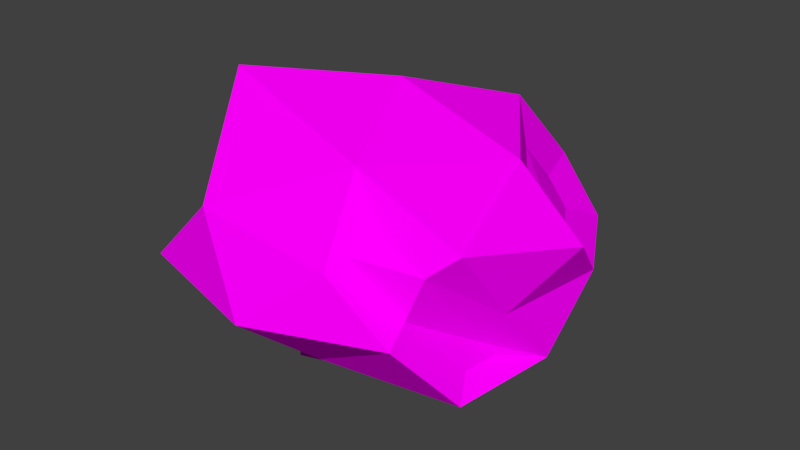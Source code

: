 # Source: Asteroid.blend  (saved by Blender 2.79.0; exported with 4.5.12 LTS)
import bpy
from mathutils import Matrix  # noqa: F401  (used for matrix-valued properties, if any)

bpy.ops.wm.read_factory_settings(use_empty=True)
scene = bpy.context.scene
scene.name = 'Scene'

# ---- collections
col_collection_1 = bpy.data.collections.new('Collection 1'); scene.collection.children.link(col_collection_1)

# ---- images (referenced by path relative to the original .blend; pixels are not part of the script)
import os
ASSET_DIR = os.environ.get("B2B_ASSET_DIR", "")  # directory of the original .blend (textures are referenced by path, not embedded)
HERE = os.path.dirname(os.path.abspath(__file__))  # packed textures are extracted next to this script under _unpacked/

def load_image(name, relpath, width, height, colorspace="sRGB"):
    """Load a texture the original file referenced (path relative to the .blend, or extracted next to this script)."""
    p = next((c for c in (os.path.join(HERE, relpath), os.path.join(ASSET_DIR, relpath)) if relpath and os.path.exists(c)), "")
    if p:
        img = bpy.data.images.load(p, check_existing=True)
        img.name = name
    else:  # same state as the original file: an image datablock whose file is absent (Cycles renders it pink)
        img = bpy.data.images.new(name, width, height)
        img.source = "FILE"
        img.filepath = "//" + (relpath or name)
    img.colorspace_settings.name = colorspace
    return img
img_asteroidtexture_png = load_image('AsteroidTexture.png', 'AsteroidTexture.png', 1024, 1024, 'sRGB')

# ---- materials (node trees are filled in below, after node groups)
mat_asteroidtexture = bpy.data.materials.new('AsteroidTexture')
mat_asteroidtexture.alpha_threshold = 0.0
mat_asteroidtexture.roughness = 0.5
mat_asteroidtexture.line_color = (0.0, 0.0, 0.0, 1.0)

# ---- material node trees
mat_asteroidtexture.use_nodes = True; mat_asteroidtexture.node_tree.nodes.clear()
_N = mat_asteroidtexture.node_tree.nodes; _L = mat_asteroidtexture.node_tree.links
n0 = _N.new('ShaderNodeOutputMaterial'); n0.name = 'Material Output'; n0.location = (300, 300)
n1 = _N.new('ShaderNodeBsdfDiffuse'); n1.name = 'Diffuse BSDF'; n1.location = (10, 300)
n2 = _N.new('ShaderNodeTexImage'); n2.name = 'Image Texture'; n2.location = (-180, 300)
n2.width = 140
n2.image = img_asteroidtexture_png
_L.new(n1.outputs[0], n0.inputs[0])
_L.new(n2.outputs[0], n1.inputs[0])
n0.is_active_output = True

# ---- world
world_world = bpy.data.worlds.new('World'); scene.world = world_world
world_world.color = (0.05088, 0.05088, 0.05088)
world_world.use_sun_shadow = False
world_world.sun_shadow_jitter_overblur = 0.0
world_world.cycles.sampling_method = 'MANUAL'

# ---- meshes
me_cube = bpy.data.meshes.new('Cube')
me_cube.from_pydata([(8.534e-10, -2.987e-09, -1.055), (1.106, -0.7045, -0.3196), (-0.3549, -0.8207, -0.3628), (-0.8394, -0.2773, -0.4125), (0.9352, 0.6795, -0.2406), (0.5402, -1.159, 0.4893), (-0.9217, 0.7643, 0.4384), (0.5221, 1.276, 0.3497), (1.45, 0.0279, 0.3778), (8.534e-10, -2.987e-09, 1.177), (-0.3287, -0.7268, -0.5049), (0.08576, -0.5981, -0.5123), (0.004047, -0.7952, -0.405), (1.136, -0.4357, -0.3209), (0.6811, 0.4948, -0.8506), (-0.6744, -0.2784, -0.543), (-0.7297, -0.6045, -0.4664), (-0.07198, 0.8007, -0.8507), (-0.8433, 0.7494, -0.4608), (0.4211, 1.296, -0.5212), (1.214, -0.4445, 0.01474), (1.321, 0.4192, 0.0), (8.534e-10, -1.593, 0.0), (0.888, -1.04, 0.1132), (-1.39, -0.4039, 0.0), (-1.084, -1.29, 0.0), (-0.6204, 1.113, 0.0), (-1.204, 0.3913, 0.0), (0.9251, 1.141, 0.0), (8.534e-10, 1.556, 0.0), (1.158, -0.8531, 0.5675), (-0.5704, -1.302, 0.5287), (-1.45, -2.987e-09, 0.4831), (-0.5852, 0.8913, 0.4119), (-0.9384, -0.9444, 0.2407), (0.4776, -0.9753, 0.6344), (0.9502, 0.02796, 0.831), (-0.9461, -0.5803, 1.202), (-0.7118, 0.6118, 0.5992), (0.3824, 0.8461, 0.8953), (1.061, 0.2713, 0.3627), (0.5957, 0.6362, 0.6205), (1.077, 0.4251, 0.1662), (0.8679, 0.2545, 0.5626), (0.6701, 0.832, 0.3513), (0.8623, 0.7746, 0.1822), (-1.128, -0.297, 0.4803), (-0.6879, -0.9371, 0.5018), (-0.8437, -0.597, 0.7113), (-1.131, -0.4915, 0.2079), (-0.1371, 1.17, -0.1966), (-0.4184, 0.9792, -0.1901), (-0.5331, 0.8094, -0.4046), (-0.1808, 0.8409, -0.5387), (0.0644, 1.065, -0.431), (1.309, -0.08096, -0.4493), (1.205, -0.8873, -0.4471), (0.9384, -1.242, 0.01474), (0.4975, -1.32, 0.4238), (0.3458, -0.8526, 0.9098), (0.9852, -0.9723, 0.4162), (1.073, -0.5246, -0.2051), (0.1382, -1.013, -0.4859), (-0.4083, -1.056, -0.4247), (-0.9181, -0.7675, -0.5699), (-1.124, -0.1936, -0.4929), (-0.7178, -0.1936, -0.781), (-0.3103, -0.7541, -0.7804), (0.3486, -0.54, -0.7804), (-0.6858, 0.4983, 0.8648), (-1.192, 0.8659, 0.4772), (-0.3808, 1.172, 0.4133)], [], [(0, 68, 67), (56, 68, 55), (0, 67, 66), (0, 66, 17), (0, 17, 14), (1, 13, 61), (63, 62, 22), (65, 64, 24), (4, 19, 28), (1, 61, 23), (63, 22, 25), (65, 24, 27), (4, 28, 21), (5, 60, 35), (70, 32, 69), (7, 71, 39), (8, 40, 43, 36), (36, 39, 9), (36, 43, 41, 39), (39, 69, 9), (39, 71, 69), (33, 6, 38), (69, 37, 9), (69, 32, 37), (32, 46, 48, 37), (37, 59, 9), (37, 31, 59), (31, 58, 59), (59, 36, 9), (59, 30, 36), (30, 8, 36), (21, 42, 40, 8), (21, 28, 45, 42), (28, 7, 44, 45), (29, 71, 7), (29, 26, 71), (26, 70, 71), (27, 32, 70), (27, 24, 32), (24, 49, 46, 32), (25, 31, 47, 34), (25, 22, 31), (22, 58, 31), (23, 60, 5), (23, 61, 60), (20, 8, 30), (28, 29, 7), (28, 19, 29), (19, 54, 50, 29), (26, 27, 70), (26, 18, 27), (18, 65, 27), (24, 25, 34, 49), (24, 64, 25), (64, 63, 25), (22, 57, 58), (22, 62, 57), (62, 56, 57), (20, 21, 8), (20, 55, 21), (55, 4, 21), (14, 19, 4), (14, 17, 19), (17, 53, 54, 19), (17, 18, 52, 53), (17, 66, 18), (66, 65, 18), (15, 16, 3), (15, 10, 16), (10, 2, 16), (55, 14, 4), (55, 68, 14), (68, 0, 14), (10, 12, 2), (10, 11, 12), (68, 56, 62), (44, 41, 43, 40, 42, 45), (41, 44, 7, 39), (48, 47, 31, 37), (47, 48, 46, 49, 34), (52, 51, 50, 54, 53), (51, 52, 18, 26), (50, 51, 26, 29), (13, 1, 56, 55), (23, 5, 58, 57), (5, 35, 59, 58), (1, 23, 57, 56), (35, 60, 30, 59), (60, 61, 20, 30), (61, 13, 55, 20), (2, 12, 62, 63), (3, 16, 64, 65), (15, 3, 65, 66), (16, 2, 63, 64), (10, 15, 66, 67), (11, 10, 67, 68), (12, 11, 68, 62), (38, 6, 70, 69), (6, 33, 71, 70), (33, 38, 69, 71)])
_uv = me_cube.uv_layers.new(name='UVMap')
_uv.uv.foreach_set('vector', [0.5628, 0.7679, 0.652, 0.7679, 0.652, 0.8571, 0.764, 0.7288, 0.8532, 0.7288, 0.8532, 0.818, 0.5628, 0.7679, 0.652, 0.7679, 0.652, 0.8571, 0.5784, 0.7542, 0.6677, 0.7542, 0.6677, 0.8434, 0.8206, 0.7659, 0.9098, 0.7659, 0.9098, 0.8552, 0.3289, 0.3522, 0.3453, 0.3848, 0.3453, 0.4055, 0.764, 0.7288, 0.8532, 0.7288, 0.8532, 0.818, 0.764, 0.7288, 0.8532, 0.7288, 0.8532, 0.818, 0.764, 0.7288, 0.8532, 0.7288, 0.8532, 0.818, 0.3289, 0.3522, 0.3515, 0.3484, 0.4027, 0.4261, 0.764, 0.7288, 0.8532, 0.7288, 0.8532, 0.818, 0.764, 0.7288, 0.8532, 0.7288, 0.8532, 0.818, 0.764, 0.7288, 0.8532, 0.7288, 0.8532, 0.818, 0.3258, 0.3295, 0.3537, 0.307, 0.3537, 0.3574, 0.221, 0.7269, 0.3102, 0.7269, 0.3102, 0.8161, 0.2288, 0.6546, 0.318, 0.6546, 0.318, 0.7438, 0.5895, 0.3586, 0.6201, 0.3669, 0.6258, 0.3848, 0.6078, 0.402, 0.2288, 0.6546, 0.318, 0.6546, 0.318, 0.7438, 0.6078, 0.402, 0.6258, 0.3848, 0.6569, 0.3912, 0.6762, 0.4119, 0.2288, 0.6546, 0.318, 0.6546, 0.318, 0.7438, 0.221, 0.7269, 0.3102, 0.7269, 0.3102, 0.8161, 0.3165, 0.3665, 0.3643, 0.3665, 0.3643, 0.4142, 0.2288, 0.6546, 0.318, 0.6546, 0.318, 0.7438, 0.2288, 0.6546, 0.318, 0.6546, 0.318, 0.7438, 0.6305, 0.3285, 0.6217, 0.3524, 0.6021, 0.3702, 0.5763, 0.3573, 0.2288, 0.6546, 0.318, 0.6546, 0.318, 0.7438, 0.2288, 0.6546, 0.318, 0.6546, 0.318, 0.7438, 0.2288, 0.6546, 0.318, 0.6546, 0.318, 0.7438, 0.2288, 0.6546, 0.318, 0.6546, 0.318, 0.7438, 0.2288, 0.6546, 0.318, 0.6546, 0.318, 0.7438, 0.2288, 0.6546, 0.318, 0.6546, 0.318, 0.7438, 0.6204, 0.3345, 0.6294, 0.3528, 0.6201, 0.3669, 0.5895, 0.3586, 0.6204, 0.3345, 0.6781, 0.3345, 0.6574, 0.3546, 0.6294, 0.3528, 0.6781, 0.3345, 0.6996, 0.3674, 0.667, 0.37, 0.6574, 0.3546, 0.2288, 0.6546, 0.318, 0.6546, 0.318, 0.7438, 0.2288, 0.6546, 0.318, 0.6546, 0.318, 0.7438, 0.2288, 0.6546, 0.318, 0.6546, 0.318, 0.7438, 0.2288, 0.6546, 0.318, 0.6546, 0.318, 0.7438, 0.2288, 0.6546, 0.318, 0.6546, 0.318, 0.7438, 0.6534, 0.3589, 0.6346, 0.3661, 0.6217, 0.3524, 0.6305, 0.3285, 0.6434, 0.4136, 0.599, 0.4136, 0.6068, 0.3931, 0.6269, 0.3932, 0.2288, 0.6546, 0.318, 0.6546, 0.318, 0.7438, 0.2288, 0.6546, 0.318, 0.6546, 0.318, 0.7438, 0.323, 0.3235, 0.3634, 0.3313, 0.3921, 0.3926, 0.3269, 0.3503, 0.3573, 0.3052, 0.3573, 0.3949, 0.2288, 0.6546, 0.318, 0.6546, 0.318, 0.7438, 0.2288, 0.6546, 0.318, 0.6546, 0.318, 0.7438, 0.764, 0.7288, 0.8532, 0.7288, 0.8532, 0.818, 0.6726, 0.4199, 0.6355, 0.4004, 0.6336, 0.3695, 0.6726, 0.3492, 0.2288, 0.6546, 0.318, 0.6546, 0.318, 0.7438, 0.764, 0.7288, 0.8532, 0.7288, 0.8532, 0.818, 0.764, 0.7288, 0.8532, 0.7288, 0.8532, 0.818, 0.6534, 0.3589, 0.6434, 0.4136, 0.6269, 0.3932, 0.6346, 0.3661, 0.764, 0.7288, 0.8532, 0.7288, 0.8532, 0.818, 0.764, 0.7288, 0.8532, 0.7288, 0.8532, 0.818, 0.2288, 0.6546, 0.318, 0.6546, 0.318, 0.7438, 0.764, 0.7288, 0.8532, 0.7288, 0.8532, 0.818, 0.764, 0.7288, 0.8532, 0.7288, 0.8532, 0.818, 0.2288, 0.6546, 0.318, 0.6546, 0.318, 0.7438, 0.764, 0.7288, 0.8532, 0.7288, 0.8532, 0.818, 0.764, 0.7288, 0.8532, 0.7288, 0.8532, 0.818, 0.764, 0.7288, 0.8532, 0.7288, 0.8532, 0.818, 0.764, 0.7288, 0.8532, 0.7288, 0.8532, 0.818, 0.5988, 0.4334, 0.6031, 0.4018, 0.6355, 0.4004, 0.6726, 0.4199, 0.5988, 0.4334, 0.5501, 0.3666, 0.5794, 0.3759, 0.6031, 0.4018, 0.764, 0.7288, 0.8532, 0.7288, 0.8532, 0.818, 0.764, 0.7288, 0.8532, 0.7288, 0.8532, 0.818, 0.3263, 0.3562, 0.3361, 0.3777, 0.3176, 0.3647, 0.3263, 0.3562, 0.3701, 0.3652, 0.3361, 0.3777, 0.3701, 0.3652, 0.3723, 0.3792, 0.3361, 0.3777, 0.764, 0.7288, 0.8532, 0.7288, 0.8532, 0.818, 0.764, 0.7288, 0.8532, 0.7288, 0.8532, 0.818, 0.5784, 0.7542, 0.6677, 0.7542, 0.6677, 0.8434, 0.3701, 0.3652, 0.3964, 0.3709, 0.3723, 0.3792, 0.3701, 0.3652, 0.3998, 0.3579, 0.3964, 0.3709, 0.764, 0.7288, 0.8532, 0.7288, 0.8532, 0.818, 0.8836, 0.3781, 0.8746, 0.4025, 0.8388, 0.3986, 0.8312, 0.3788, 0.8404, 0.362, 0.8717, 0.362, 0.6569, 0.3912, 0.667, 0.37, 0.6996, 0.3674, 0.6762, 0.4119, 0.6021, 0.3702, 0.6068, 0.3931, 0.599, 0.4136, 0.5763, 0.3573, 0.8822, 0.4068, 0.8775, 0.3839, 0.8971, 0.3661, 0.9099, 0.3798, 0.9023, 0.4069, 0.8646, 0.3798, 0.8879, 0.3651, 0.9187, 0.3734, 0.9207, 0.4043, 0.8883, 0.4057, 0.6028, 0.3612, 0.5794, 0.3759, 0.5501, 0.3666, 0.6002, 0.3316, 0.6336, 0.3695, 0.6028, 0.3612, 0.6002, 0.3316, 0.6726, 0.3492, 0.1187, 0.3828, 0.1023, 0.3503, 0.06086, 0.3402, 0.1501, 0.3402, 0.09639, 0.3216, 0.1655, 0.3907, 0.1598, 0.4137, 0.07063, 0.3245, 0.09928, 0.3276, 0.1272, 0.3554, 0.1598, 0.4137, 0.07063, 0.3245, 0.1023, 0.3503, 0.1761, 0.4241, 0.1501, 0.4294, 0.06086, 0.3402, 0.1272, 0.3554, 0.1272, 0.3051, 0.1598, 0.3245, 0.1598, 0.4137, 0.1308, 0.3929, 0.1308, 0.3032, 0.1598, 0.3245, 0.1598, 0.4137, 0.1187, 0.4036, 0.1187, 0.3828, 0.1501, 0.3402, 0.1501, 0.4294, 0.1418, 0.3929, 0.1659, 0.3846, 0.1811, 0.3951, 0.1447, 0.4111, 0.08709, 0.3784, 0.1056, 0.3914, 0.09881, 0.4111, 0.06632, 0.3807, 0.09587, 0.3699, 0.08709, 0.3784, 0.06632, 0.3807, 0.089, 0.3526, 0.1056, 0.3914, 0.1418, 0.3929, 0.1447, 0.4111, 0.09881, 0.4111, 0.1396, 0.3789, 0.09587, 0.3699, 0.089, 0.3526, 0.1409, 0.3565, 0.1693, 0.3716, 0.1396, 0.3789, 0.1409, 0.3565, 0.1876, 0.3554, 0.1659, 0.3846, 0.1693, 0.3716, 0.1876, 0.3554, 0.1811, 0.3951, 0.1827, 0.4044, 0.1827, 0.3567, 0.195, 0.3421, 0.195, 0.4313, 0.1827, 0.3567, 0.1349, 0.3567, 0.1058, 0.3421, 0.195, 0.3421, 0.1349, 0.3567, 0.1827, 0.4044, 0.195, 0.4313, 0.1058, 0.3421])
me_cube.materials.append(mat_asteroidtexture)
me_cube.use_remesh_preserve_volume = False
me_cube.use_remesh_preserve_attributes = False
me_cube.use_mirror_vertex_groups = False
me_cube.update()

# ---- objects
ob_asteroid = bpy.data.objects.new('Asteroid', me_cube)

# ---- transforms, parenting, visibility, modifiers, constraints
ob_asteroid.location = (0.0, 0.0, 0.0)
ob_asteroid.lock_rotations_4d = False
ob_asteroid.empty_display_type = 'ARROWS'
ob_asteroid.lineart.crease_threshold = 0.0

# ---- collection membership
col_collection_1.objects.link(ob_asteroid)

# ---- scene / render settings (as saved in the file)
scene.frame_start = 1; scene.frame_end = 250; scene.frame_set(1)
scene.render.engine = 'CYCLES'
scene.render.resolution_percentage = 50
scene.render.dither_intensity = 0.0
scene.cycles.use_denoising = False
scene.cycles.samples = 128
scene.cycles.sampling_pattern = 'TABULATED_SOBOL'
scene.cycles.use_adaptive_sampling = False
scene.cycles.use_light_tree = False
scene.cycles.blur_glossy = 0.0
scene.cycles.sample_clamp_indirect = 0.0
scene.view_settings.view_transform = 'Standard'
bpy.context.view_layer.update()

# ---- added for rendering (the .blend has no active camera and no usable light): camera, sun
cam_auto = bpy.data.cameras.new('AutoCamera')
cam_auto.lens = 50.0
cam_auto.sensor_width = 36.0
cam_auto.clip_end = 1000.0
ob_auto_camera = bpy.data.objects.new('AutoCamera', cam_auto)
scene.collection.objects.link(ob_auto_camera)
ob_auto_camera.location = (4.47763, -5.39116, 3.6554)
ob_auto_camera.rotation_euler = (1.09748, -7.21219e-08, 0.694738)
scene.camera = ob_auto_camera
light_auto_sun = bpy.data.lights.new('AutoSun', 'SUN')
light_auto_sun.energy = 3.0
light_auto_sun.angle = 0.0523599
ob_auto_sun = bpy.data.objects.new('AutoSun', light_auto_sun)
scene.collection.objects.link(ob_auto_sun)
ob_auto_sun.rotation_euler = (0.872665, 0.174533, 0.523599)
bpy.context.view_layer.update()
